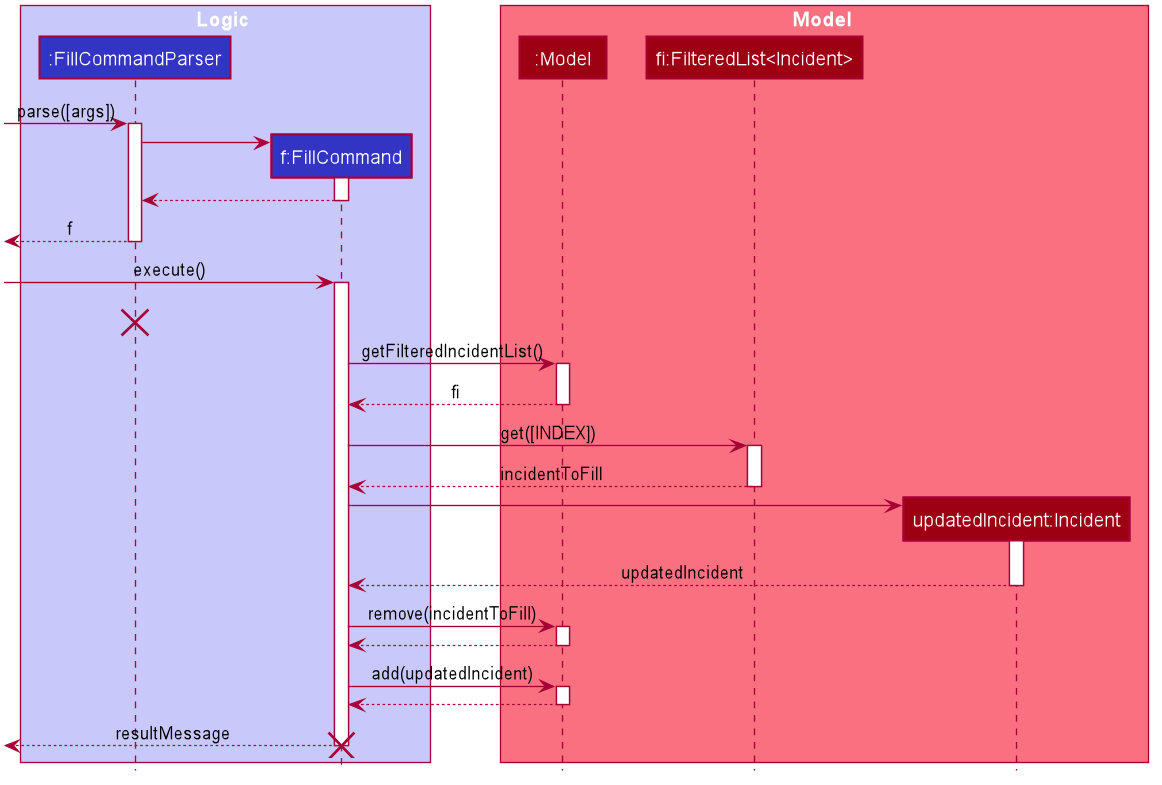

The diagram above was rendered by PlantUML. Its source (embedded in the PNG):
@startuml








skinparam BackgroundColor #FFFFFFF

skinparam Shadowing false

skinparam Class {
    FontColor #FFFFFF
    BorderThickness 1
    BorderColor #FFFFFF
    StereotypeFontColor #FFFFFF
    FontName Arial
}

skinparam Actor {
    BorderColor #000000
    Color #000000
    FontName Arial
}

skinparam Sequence {
    MessageAlign center
    BoxFontSize 15
    BoxPadding 0
    BoxFontColor #FFFFFF
    FontName Arial
}

skinparam Participant {
    FontColor #FFFFFFF
    Padding 20
}

skinparam MinClassWidth 50
skinparam ParticipantPadding 10
skinparam Shadowing false
skinparam DefaultTextAlignment center
skinparam packageStyle Rectangle

hide footbox
hide members
hide circle

box Logic #C8C8FA
participant ":FillCommandParser" as FillCommandParser #3333C4
participant "f:FillCommand" as FillCommand #3333C4
end box

box Model #F97181
participant ":Model" as Model #9D0012
participant "fi:FilteredList<Incident>" as FilteredList #9D0012
participant "updatedIncident:Incident" as Incident #9D0012
end box

[-> FillCommandParser : parse([args])
activate FillCommandParser

create FillCommand
FillCommandParser -> FillCommand
activate FillCommand

FillCommand --> FillCommandParser
deactivate FillCommand

[<--FillCommandParser : f
deactivate FillCommandParser

[-> FillCommand : execute()
activate FillCommand

destroy FillCommandParser

FillCommand -> Model : getFilteredIncidentList()
activate Model

Model --> FillCommand : fi
deactivate Model

FillCommand -> FilteredList : get([INDEX])
activate FilteredList

FilteredList --> FillCommand : incidentToFill
deactivate FilteredList

create Incident
FillCommand -> Incident
activate Incident

Incident --> FillCommand : updatedIncident
deactivate Incident

FillCommand -> Model : remove(incidentToFill)
activate Model

Model --> FillCommand
deactivate Model

FillCommand -> Model : add(updatedIncident)
activate Model

Model --> FillCommand
deactivate Model

[<-- FillCommand : resultMessage
deactivate FillCommand

destroy FillCommand

@enduml